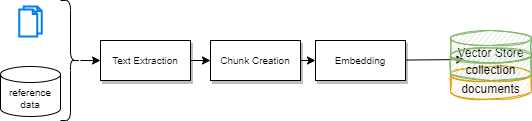

The diagram above was exported from draw.io. Its source (the exported page's mxGraphModel, read from the mxfile embedded in the PNG):
<mxGraphModel dx="599" dy="753" grid="1" gridSize="10" guides="1" tooltips="1" connect="1" arrows="1" fold="1" page="1" pageScale="1" pageWidth="850" pageHeight="1100" math="0" shadow="0">
  <root>
    <mxCell id="0" />
    <mxCell id="1" parent="0" />
    <mxCell id="12" style="edgeStyle=none;html=1;exitX=1;exitY=0.5;exitDx=0;exitDy=0;entryX=0;entryY=0.5;entryDx=0;entryDy=0;fontSize=9;startArrow=none;startFill=0;" parent="1" source="2" target="5" edge="1">
      <mxGeometry relative="1" as="geometry" />
    </mxCell>
    <mxCell id="2" value="Text Extraction" style="rounded=0;whiteSpace=wrap;html=1;fontSize=10;shadow=1;" parent="1" vertex="1">
      <mxGeometry x="120" y="214" width="90" height="40" as="geometry" />
    </mxCell>
    <mxCell id="3" value="" style="html=1;verticalLabelPosition=bottom;align=center;labelBackgroundColor=#ffffff;verticalAlign=top;strokeWidth=2;strokeColor=#0080F0;shadow=0;dashed=0;shape=mxgraph.ios7.icons.documents;" parent="1" vertex="1">
      <mxGeometry x="38.75" y="180" width="22.5" height="30" as="geometry" />
    </mxCell>
    <mxCell id="4" value="reference data" style="shape=cylinder3;whiteSpace=wrap;html=1;boundedLbl=1;backgroundOutline=1;size=8;fontSize=10;" parent="1" vertex="1">
      <mxGeometry x="20" y="240" width="60" height="50" as="geometry" />
    </mxCell>
    <mxCell id="13" style="edgeStyle=none;html=1;fontSize=9;startArrow=none;startFill=0;" parent="1" source="5" target="6" edge="1">
      <mxGeometry relative="1" as="geometry" />
    </mxCell>
    <mxCell id="5" value="Chunk Creation" style="rounded=0;whiteSpace=wrap;html=1;fontSize=10;shadow=1;" parent="1" vertex="1">
      <mxGeometry x="230" y="214" width="90" height="40" as="geometry" />
    </mxCell>
    <mxCell id="14" style="edgeStyle=none;html=1;entryX=0.173;entryY=0.354;entryDx=0;entryDy=0;entryPerimeter=0;fontSize=9;startArrow=none;startFill=0;" parent="1" source="6" target="11" edge="1">
      <mxGeometry relative="1" as="geometry" />
    </mxCell>
    <mxCell id="6" value="Embedding" style="rounded=0;whiteSpace=wrap;html=1;fontSize=10;shadow=1;" parent="1" vertex="1">
      <mxGeometry x="335" y="214" width="90" height="40" as="geometry" />
    </mxCell>
    <mxCell id="10" value="Vector Store" style="shape=cylinder3;whiteSpace=wrap;html=1;boundedLbl=1;backgroundOutline=1;size=7.5;sketch=1;fillColor=#d5e8d4;strokeColor=#82b366;" parent="1" vertex="1">
      <mxGeometry x="470" y="204" width="81" height="32.5" as="geometry" />
    </mxCell>
    <mxCell id="16" style="edgeStyle=none;html=1;entryX=0;entryY=0.5;entryDx=0;entryDy=0;fontSize=10;startArrow=none;startFill=0;" parent="1" source="15" target="2" edge="1">
      <mxGeometry relative="1" as="geometry" />
    </mxCell>
    <mxCell id="15" value="" style="shape=curlyBracket;whiteSpace=wrap;html=1;rounded=1;flipH=1;labelPosition=right;verticalLabelPosition=middle;align=left;verticalAlign=middle;fontSize=9;" parent="1" vertex="1">
      <mxGeometry x="80" y="174" width="20" height="120" as="geometry" />
    </mxCell>
    <mxCell id="17" value="documents" style="shape=cylinder3;whiteSpace=wrap;html=1;boundedLbl=1;backgroundOutline=1;size=7.5;sketch=1;fillColor=#ffe6cc;strokeColor=#d79b00;" parent="1" vertex="1">
      <mxGeometry x="470" y="240" width="81" height="32.5" as="geometry" />
    </mxCell>
    <mxCell id="11" value="collection" style="shape=cylinder3;whiteSpace=wrap;html=1;boundedLbl=1;backgroundOutline=1;size=7.5;sketch=1;fillColor=#d5e8d4;strokeColor=#82b366;" parent="1" vertex="1">
      <mxGeometry x="470" y="221.5" width="81" height="32.5" as="geometry" />
    </mxCell>
  </root>
</mxGraphModel>